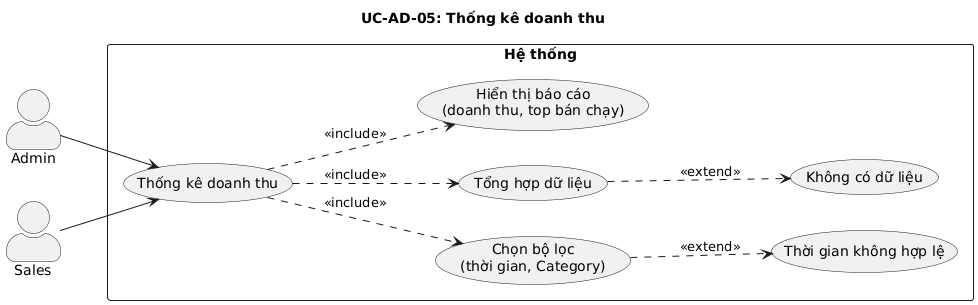

The diagram above was rendered by PlantUML. Its source (embedded in the PNG):
@startuml
left to right direction
skinparam actorStyle awesome
skinparam packageStyle rectangle

title UC-AD-05: Thống kê doanh thu

actor "Admin" as Admin
actor "Sales" as Sales

rectangle "Hệ thống" {
  usecase "Thống kê doanh thu" as UC_STAT
  usecase "Chọn bộ lọc\n(thời gian, Category)" as UC_FILTER
  usecase "Tổng hợp dữ liệu" as UC_QUERY
  usecase "Hiển thị báo cáo\n(doanh thu, top bán chạy)" as UC_REPORT
  usecase "Thời gian không hợp lệ" as UC_ERR_DATE
  usecase "Không có dữ liệu" as UC_ERR_EMPTY
}

Admin --> UC_STAT
Sales --> UC_STAT
UC_STAT ..> UC_FILTER : <<include>>
UC_STAT ..> UC_QUERY : <<include>>
UC_STAT ..> UC_REPORT : <<include>>
UC_FILTER ..> UC_ERR_DATE : <<extend>>
UC_QUERY ..> UC_ERR_EMPTY : <<extend>>
@enduml